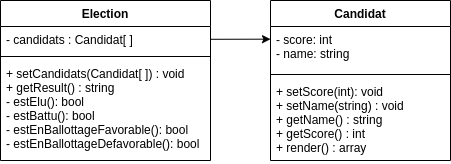

The diagram above was exported from draw.io. Its source (the exported page's mxGraphModel, read from the mxfile embedded in the PNG):
<mxGraphModel dx="537" dy="297" grid="1" gridSize="10" guides="1" tooltips="1" connect="1" arrows="1" fold="1" page="1" pageScale="1" pageWidth="827" pageHeight="1169" math="0" shadow="0">
  <root>
    <mxCell id="0" />
    <mxCell id="1" parent="0" />
    <mxCell id="2" value="Candidat" style="swimlane;fontStyle=1;align=center;verticalAlign=top;childLayout=stackLayout;horizontal=1;startSize=26;horizontalStack=0;resizeParent=1;resizeParentMax=0;resizeLast=0;collapsible=1;marginBottom=0;" parent="1" vertex="1">
      <mxGeometry x="390" y="74" width="180" height="160" as="geometry">
        <mxRectangle x="110" y="70" width="90" height="30" as="alternateBounds" />
      </mxGeometry>
    </mxCell>
    <mxCell id="3" value="- score: int&#10;- name: string" style="text;strokeColor=none;fillColor=none;align=left;verticalAlign=top;spacingLeft=4;spacingRight=4;overflow=hidden;rotatable=0;points=[[0,0.5],[1,0.5]];portConstraint=eastwest;" parent="2" vertex="1">
      <mxGeometry y="26" width="180" height="44" as="geometry" />
    </mxCell>
    <mxCell id="4" value="" style="line;strokeWidth=1;fillColor=none;align=left;verticalAlign=middle;spacingTop=-1;spacingLeft=3;spacingRight=3;rotatable=0;labelPosition=right;points=[];portConstraint=eastwest;strokeColor=inherit;" parent="2" vertex="1">
      <mxGeometry y="70" width="180" height="8" as="geometry" />
    </mxCell>
    <mxCell id="5" value="+ setScore(int): void&#10;+ setName(string) : void&#10;+ getName() : string&#10;+ getScore() : int&#10;+ render() : array" style="text;strokeColor=none;fillColor=none;align=left;verticalAlign=top;spacingLeft=4;spacingRight=4;overflow=hidden;rotatable=0;points=[[0,0.5],[1,0.5]];portConstraint=eastwest;" parent="2" vertex="1">
      <mxGeometry y="78" width="180" height="82" as="geometry" />
    </mxCell>
    <mxCell id="6" value="Election" style="swimlane;fontStyle=1;align=center;verticalAlign=top;childLayout=stackLayout;horizontal=1;startSize=26;horizontalStack=0;resizeParent=1;resizeParentMax=0;resizeLast=0;collapsible=1;marginBottom=0;" parent="1" vertex="1">
      <mxGeometry x="120" y="74" width="210" height="160" as="geometry" />
    </mxCell>
    <mxCell id="7" value="- candidats : Candidat[ ]" style="text;strokeColor=none;fillColor=none;align=left;verticalAlign=top;spacingLeft=4;spacingRight=4;overflow=hidden;rotatable=0;points=[[0,0.5],[1,0.5]];portConstraint=eastwest;" parent="6" vertex="1">
      <mxGeometry y="26" width="210" height="26" as="geometry" />
    </mxCell>
    <mxCell id="8" value="" style="line;strokeWidth=1;fillColor=none;align=left;verticalAlign=middle;spacingTop=-1;spacingLeft=3;spacingRight=3;rotatable=0;labelPosition=right;points=[];portConstraint=eastwest;strokeColor=inherit;" parent="6" vertex="1">
      <mxGeometry y="52" width="210" height="8" as="geometry" />
    </mxCell>
    <mxCell id="9" value="+ setCandidats(Candidat[ ]) : void&#10;+ getResult() : string&#10;- estElu(): bool&#10;- estBattu(): bool&#10;- estEnBallottageFavorable(): bool&#10;- estEnBallottageDefavorable(): bool " style="text;strokeColor=none;fillColor=none;align=left;verticalAlign=top;spacingLeft=4;spacingRight=4;overflow=hidden;rotatable=0;points=[[0,0.5],[1,0.5]];portConstraint=eastwest;" parent="6" vertex="1">
      <mxGeometry y="60" width="210" height="100" as="geometry" />
    </mxCell>
    <mxCell id="10" value="" style="edgeStyle=none;html=1;entryX=0;entryY=0.288;entryDx=0;entryDy=0;entryPerimeter=0;" edge="1" parent="1" source="7" target="3">
      <mxGeometry relative="1" as="geometry" />
    </mxCell>
  </root>
</mxGraphModel>